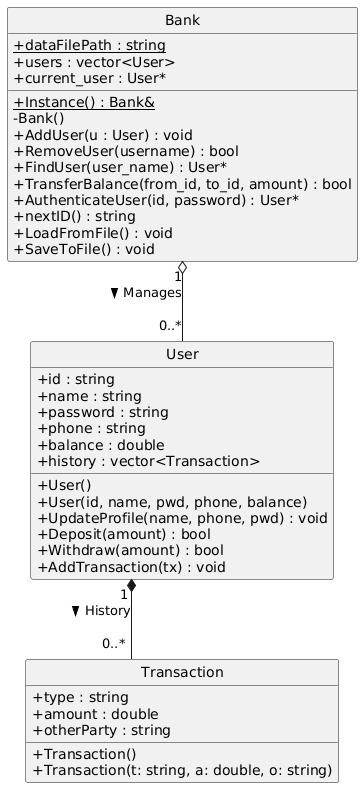

The diagram above was rendered by PlantUML. Its source (embedded in the PNG):
@startuml
'--- Style Settings ---
skinparam style strictuml
skinparam classAttributeIconSize 0
skinparam linetype ortho
skinparam nodesep 100
skinparam ranksep 80

'--- 1. Simple Data Structure ---
class Transaction {
    + type : string
    + amount : double
    + otherParty : string
    + Transaction()
    + Transaction(t: string, a: double, o: string)
}

'--- 2. The User (Person + Account Combined) ---
class User {
    + id : string
    + name : string
    + password : string
    + phone : string
    + balance : double
    + history : vector<Transaction>
    
    + User()
    + User(id, name, pwd, phone, balance)
    + UpdateProfile(name, phone, pwd) : void
    + Deposit(amount) : bool
    + Withdraw(amount) : bool
    + AddTransaction(tx) : void
}

'--- 3. The Manager (Singleton) ---
class Bank {
    + {static} Instance() : Bank&
    + {static} dataFilePath : string
    + users : vector<User>
    + current_user : User*
    
    - Bank()
    + AddUser(u : User) : void
    + RemoveUser(username) : bool
    + FindUser(user_name) : User*
    + TransferBalance(from_id, to_id, amount) : bool
    + AuthenticateUser(id, password) : User*
    + nextID() : string
    + LoadFromFile() : void
    + SaveToFile() : void
}

'--- Relationships ---

' The Bank manages many Users
Bank "1" o-- "0..*" User : Manages >

' Each User has a history of many Transactions
User "1" *-- "0..*" Transaction : History >

' Formatting: Force Transaction below User
User -[hidden]down- Transaction
@enduml